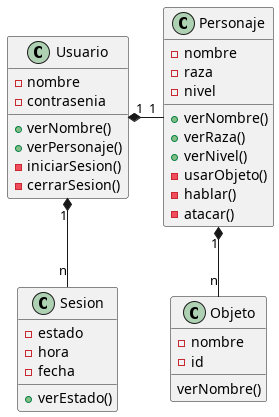

The diagram above was rendered by PlantUML. Its source (embedded in the PNG):
@startuml "Ejercicio 13 abril 2026"
    class Usuario{
        -nombre
        -contrasenia
        +verNombre()
        +verPersonaje()
        -iniciarSesion()
        -cerrarSesion()
    }

    class Sesion{
        -estado
        -hora
        -fecha
        +verEstado()
    }

    class Personaje{
        -nombre
        -raza
        -nivel
        +verNombre()
        +verRaza()
        +verNivel()
        -usarObjeto()
        -hablar()
        -atacar()
    }

    class Objeto{
        -nombre
        -id
        verNombre()
    }

    Usuario "1" *-r- "1" Personaje
    Usuario "1" *-- "n" Sesion
    Personaje "1" *-- "n" Objeto
@enduml